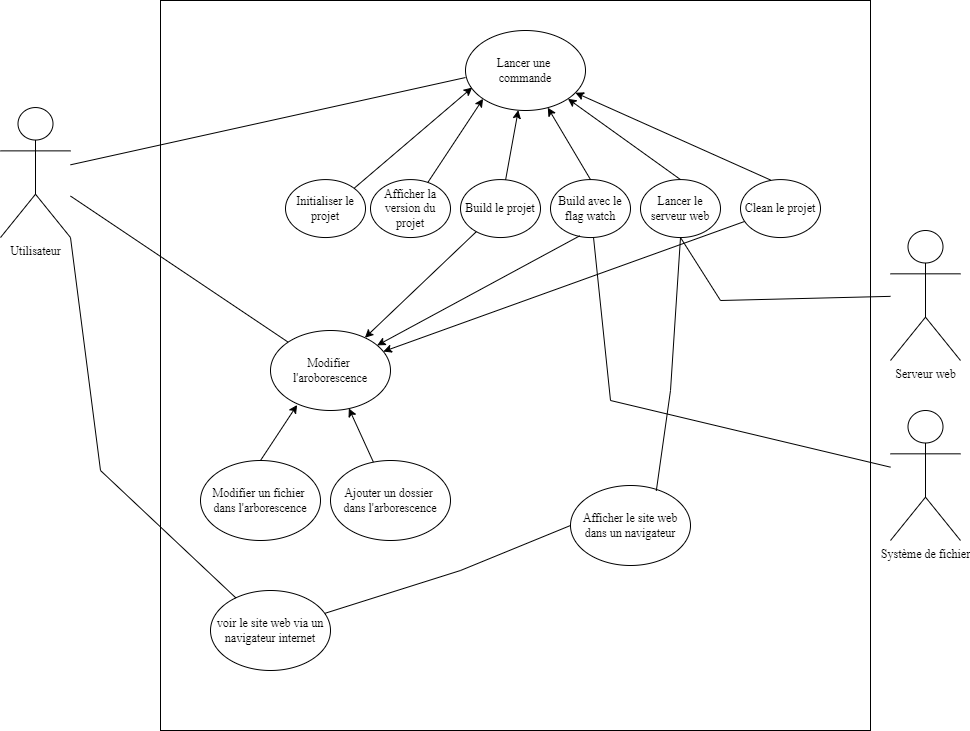

The diagram above was exported from draw.io. Its source (the exported page's mxGraphModel, read from the mxfile embedded in the PNG):
<mxGraphModel dx="1185" dy="585" grid="1" gridSize="10" guides="1" tooltips="1" connect="1" arrows="1" fold="1" page="1" pageScale="1" pageWidth="827" pageHeight="1169" math="0" shadow="0">
  <root>
    <mxCell id="0" />
    <mxCell id="1" parent="0" />
    <mxCell id="DmurEx1DRjkT9Qax-eR1-16" value="" style="rounded=0;whiteSpace=wrap;html=1;" vertex="1" parent="1">
      <mxGeometry x="240" y="100" width="710" height="730" as="geometry" />
    </mxCell>
    <mxCell id="DmurEx1DRjkT9Qax-eR1-17" value="Utilisateur" style="shape=umlActor;verticalLabelPosition=bottom;verticalAlign=top;html=1;outlineConnect=0;" vertex="1" parent="1">
      <mxGeometry x="80" y="207.03999999999996" width="70" height="130" as="geometry" />
    </mxCell>
    <mxCell id="DmurEx1DRjkT9Qax-eR1-18" value="Ajouter un dossier&amp;nbsp;&lt;br&gt;dans l'arborescence" style="ellipse;whiteSpace=wrap;html=1;" vertex="1" parent="1">
      <mxGeometry x="410" y="560" width="120" height="80" as="geometry" />
    </mxCell>
    <mxCell id="DmurEx1DRjkT9Qax-eR1-19" value="Modifier un fichier&amp;nbsp;&lt;br&gt;dans l'arborescence" style="ellipse;whiteSpace=wrap;html=1;" vertex="1" parent="1">
      <mxGeometry x="280" y="560" width="120" height="80" as="geometry" />
    </mxCell>
    <mxCell id="DmurEx1DRjkT9Qax-eR1-20" value="Modifier&amp;nbsp; l'aroborescence" style="ellipse;whiteSpace=wrap;html=1;" vertex="1" parent="1">
      <mxGeometry x="350" y="429.99999999999994" width="120" height="80" as="geometry" />
    </mxCell>
    <mxCell id="DmurEx1DRjkT9Qax-eR1-21" value="" style="endArrow=classic;html=1;rounded=0;exitX=0.5;exitY=0;exitDx=0;exitDy=0;entryX=0.222;entryY=0.931;entryDx=0;entryDy=0;entryPerimeter=0;" edge="1" parent="1" source="DmurEx1DRjkT9Qax-eR1-19" target="DmurEx1DRjkT9Qax-eR1-20">
      <mxGeometry width="50" height="50" relative="1" as="geometry">
        <mxPoint x="420" y="700" as="sourcePoint" />
        <mxPoint x="470" y="650" as="targetPoint" />
      </mxGeometry>
    </mxCell>
    <mxCell id="DmurEx1DRjkT9Qax-eR1-22" value="" style="endArrow=classic;html=1;rounded=0;entryX=0.653;entryY=0.973;entryDx=0;entryDy=0;entryPerimeter=0;" edge="1" parent="1" source="DmurEx1DRjkT9Qax-eR1-18" target="DmurEx1DRjkT9Qax-eR1-20">
      <mxGeometry width="50" height="50" relative="1" as="geometry">
        <mxPoint x="350" y="570" as="sourcePoint" />
        <mxPoint x="408.3599999999999" y="518.6399999999999" as="targetPoint" />
      </mxGeometry>
    </mxCell>
    <mxCell id="DmurEx1DRjkT9Qax-eR1-23" value="" style="endArrow=none;html=1;rounded=0;" edge="1" parent="1" source="DmurEx1DRjkT9Qax-eR1-17" target="DmurEx1DRjkT9Qax-eR1-20">
      <mxGeometry width="50" height="50" relative="1" as="geometry">
        <mxPoint x="420" y="317.03999999999996" as="sourcePoint" />
        <mxPoint x="470" y="267.03999999999996" as="targetPoint" />
      </mxGeometry>
    </mxCell>
    <mxCell id="DmurEx1DRjkT9Qax-eR1-24" value="" style="endArrow=none;html=1;rounded=0;entryX=0;entryY=0.588;entryDx=0;entryDy=0;entryPerimeter=0;" edge="1" parent="1" source="DmurEx1DRjkT9Qax-eR1-17" target="DmurEx1DRjkT9Qax-eR1-26">
      <mxGeometry width="50" height="50" relative="1" as="geometry">
        <mxPoint x="150" y="287.03999999999996" as="sourcePoint" />
        <mxPoint x="390" y="210" as="targetPoint" />
      </mxGeometry>
    </mxCell>
    <mxCell id="DmurEx1DRjkT9Qax-eR1-26" value="Lancer une &lt;br&gt;commande" style="ellipse;whiteSpace=wrap;html=1;" vertex="1" parent="1">
      <mxGeometry x="545" y="129.99999999999997" width="120" height="80" as="geometry" />
    </mxCell>
    <mxCell id="DmurEx1DRjkT9Qax-eR1-29" value="Lancer le serveur web" style="ellipse;whiteSpace=wrap;html=1;" vertex="1" parent="1">
      <mxGeometry x="720" y="279.08" width="80" height="57.96" as="geometry" />
    </mxCell>
    <mxCell id="DmurEx1DRjkT9Qax-eR1-30" value="Initialiser le projet" style="ellipse;whiteSpace=wrap;html=1;" vertex="1" parent="1">
      <mxGeometry x="365" y="279.08" width="80" height="57.96" as="geometry" />
    </mxCell>
    <mxCell id="DmurEx1DRjkT9Qax-eR1-31" value="Build le projet" style="ellipse;whiteSpace=wrap;html=1;" vertex="1" parent="1">
      <mxGeometry x="540" y="279.08" width="80" height="57.96" as="geometry" />
    </mxCell>
    <mxCell id="DmurEx1DRjkT9Qax-eR1-32" value="Clean le projet" style="ellipse;whiteSpace=wrap;html=1;" vertex="1" parent="1">
      <mxGeometry x="820" y="279.08" width="80" height="57.96" as="geometry" />
    </mxCell>
    <mxCell id="DmurEx1DRjkT9Qax-eR1-33" value="" style="endArrow=classic;html=1;rounded=0;exitX=1;exitY=0;exitDx=0;exitDy=0;entryX=0.056;entryY=0.713;entryDx=0;entryDy=0;entryPerimeter=0;" edge="1" parent="1" source="DmurEx1DRjkT9Qax-eR1-30" target="DmurEx1DRjkT9Qax-eR1-26">
      <mxGeometry width="50" height="50" relative="1" as="geometry">
        <mxPoint x="413.9999999999999" y="262.55999999999995" as="sourcePoint" />
        <mxPoint x="450.6400000000001" y="207.04" as="targetPoint" />
      </mxGeometry>
    </mxCell>
    <mxCell id="DmurEx1DRjkT9Qax-eR1-34" value="" style="endArrow=classic;html=1;rounded=0;" edge="1" parent="1" source="DmurEx1DRjkT9Qax-eR1-31" target="DmurEx1DRjkT9Qax-eR1-26">
      <mxGeometry width="50" height="50" relative="1" as="geometry">
        <mxPoint x="590" y="290" as="sourcePoint" />
        <mxPoint x="492.7435931288075" y="220.0042712474618" as="targetPoint" />
      </mxGeometry>
    </mxCell>
    <mxCell id="DmurEx1DRjkT9Qax-eR1-35" value="" style="endArrow=classic;html=1;rounded=0;exitX=0.5;exitY=0;exitDx=0;exitDy=0;entryX=1;entryY=1;entryDx=0;entryDy=0;" edge="1" parent="1" source="DmurEx1DRjkT9Qax-eR1-29" target="DmurEx1DRjkT9Qax-eR1-26">
      <mxGeometry width="50" height="50" relative="1" as="geometry">
        <mxPoint x="494.8800000000001" y="259.30448" as="sourcePoint" />
        <mxPoint x="498.24" y="229.36" as="targetPoint" />
      </mxGeometry>
    </mxCell>
    <mxCell id="DmurEx1DRjkT9Qax-eR1-36" value="" style="endArrow=classic;html=1;rounded=0;exitX=0.375;exitY=0.007;exitDx=0;exitDy=0;exitPerimeter=0;" edge="1" parent="1" source="DmurEx1DRjkT9Qax-eR1-32" target="DmurEx1DRjkT9Qax-eR1-26">
      <mxGeometry width="50" height="50" relative="1" as="geometry">
        <mxPoint x="570.6400000000001" y="261.21716000000004" as="sourcePoint" />
        <mxPoint x="530.1600000000001" y="228.39999999999998" as="targetPoint" />
      </mxGeometry>
    </mxCell>
    <mxCell id="DmurEx1DRjkT9Qax-eR1-37" value="Système de fichier" style="shape=umlActor;verticalLabelPosition=bottom;verticalAlign=top;html=1;outlineConnect=0;" vertex="1" parent="1">
      <mxGeometry x="970" y="510" width="70" height="130" as="geometry" />
    </mxCell>
    <mxCell id="DmurEx1DRjkT9Qax-eR1-39" value="" style="endArrow=none;html=1;rounded=0;" edge="1" parent="1" source="DmurEx1DRjkT9Qax-eR1-51" target="DmurEx1DRjkT9Qax-eR1-37">
      <mxGeometry width="50" height="50" relative="1" as="geometry">
        <mxPoint x="160" y="299.24338983050836" as="sourcePoint" />
        <mxPoint x="790" y="370" as="targetPoint" />
        <Array as="points">
          <mxPoint x="690" y="500" />
        </Array>
      </mxGeometry>
    </mxCell>
    <mxCell id="DmurEx1DRjkT9Qax-eR1-42" value="Afficher la version du projet" style="ellipse;whiteSpace=wrap;html=1;" vertex="1" parent="1">
      <mxGeometry x="450" y="279.08" width="80" height="57.96" as="geometry" />
    </mxCell>
    <mxCell id="DmurEx1DRjkT9Qax-eR1-43" value="" style="endArrow=classic;html=1;rounded=0;entryX=0;entryY=1;entryDx=0;entryDy=0;" edge="1" parent="1" source="DmurEx1DRjkT9Qax-eR1-42" target="DmurEx1DRjkT9Qax-eR1-26">
      <mxGeometry width="50" height="50" relative="1" as="geometry">
        <mxPoint x="524.8800000000001" y="288.3844799999998" as="sourcePoint" />
        <mxPoint x="518.28" y="228.63999999999987" as="targetPoint" />
      </mxGeometry>
    </mxCell>
    <mxCell id="DmurEx1DRjkT9Qax-eR1-44" value="" style="endArrow=classic;html=1;rounded=0;" edge="1" parent="1" source="DmurEx1DRjkT9Qax-eR1-31" target="DmurEx1DRjkT9Qax-eR1-20">
      <mxGeometry width="50" height="50" relative="1" as="geometry">
        <mxPoint x="595.1151145052397" y="289.317928018177" as="sourcePoint" />
        <mxPoint x="607.7801179488458" y="219.7093512813493" as="targetPoint" />
      </mxGeometry>
    </mxCell>
    <mxCell id="DmurEx1DRjkT9Qax-eR1-45" value="" style="endArrow=classic;html=1;rounded=0;" edge="1" parent="1" source="DmurEx1DRjkT9Qax-eR1-32" target="DmurEx1DRjkT9Qax-eR1-20">
      <mxGeometry width="50" height="50" relative="1" as="geometry">
        <mxPoint x="572.6029867952068" y="344.1555198071899" as="sourcePoint" />
        <mxPoint x="470" y="510" as="targetPoint" />
      </mxGeometry>
    </mxCell>
    <mxCell id="DmurEx1DRjkT9Qax-eR1-47" value="Serveur web" style="shape=umlActor;verticalLabelPosition=bottom;verticalAlign=top;html=1;outlineConnect=0;" vertex="1" parent="1">
      <mxGeometry x="970" y="330" width="70" height="130" as="geometry" />
    </mxCell>
    <mxCell id="DmurEx1DRjkT9Qax-eR1-50" value="" style="endArrow=none;html=1;rounded=0;exitX=0.5;exitY=1;exitDx=0;exitDy=0;" edge="1" parent="1" source="DmurEx1DRjkT9Qax-eR1-29" target="DmurEx1DRjkT9Qax-eR1-47">
      <mxGeometry width="50" height="50" relative="1" as="geometry">
        <mxPoint x="680" y="337.0400000000001" as="sourcePoint" />
        <mxPoint x="1070" y="560.4166666666667" as="targetPoint" />
        <Array as="points">
          <mxPoint x="800" y="400" />
        </Array>
      </mxGeometry>
    </mxCell>
    <mxCell id="DmurEx1DRjkT9Qax-eR1-51" value="Build avec le flag watch" style="ellipse;whiteSpace=wrap;html=1;" vertex="1" parent="1">
      <mxGeometry x="630" y="279.08000000000004" width="80" height="57.96" as="geometry" />
    </mxCell>
    <mxCell id="DmurEx1DRjkT9Qax-eR1-52" value="" style="endArrow=classic;html=1;rounded=0;exitX=0.5;exitY=0;exitDx=0;exitDy=0;" edge="1" parent="1" source="DmurEx1DRjkT9Qax-eR1-51" target="DmurEx1DRjkT9Qax-eR1-26">
      <mxGeometry width="50" height="50" relative="1" as="geometry">
        <mxPoint x="595.1151145052397" y="289.317928018177" as="sourcePoint" />
        <mxPoint x="607.7801179488458" y="219.7093512813493" as="targetPoint" />
      </mxGeometry>
    </mxCell>
    <mxCell id="DmurEx1DRjkT9Qax-eR1-53" value="" style="endArrow=classic;html=1;rounded=0;exitX=0.365;exitY=0.971;exitDx=0;exitDy=0;exitPerimeter=0;" edge="1" parent="1" source="DmurEx1DRjkT9Qax-eR1-51" target="DmurEx1DRjkT9Qax-eR1-20">
      <mxGeometry width="50" height="50" relative="1" as="geometry">
        <mxPoint x="636.5829867952068" y="344.1555198071899" as="sourcePoint" />
        <mxPoint x="523.4214399015084" y="513.4692457386059" as="targetPoint" />
      </mxGeometry>
    </mxCell>
    <mxCell id="DmurEx1DRjkT9Qax-eR1-54" value="voir le site web via un navigateur internet" style="ellipse;whiteSpace=wrap;html=1;" vertex="1" parent="1">
      <mxGeometry x="290" y="690" width="120" height="80" as="geometry" />
    </mxCell>
    <mxCell id="DmurEx1DRjkT9Qax-eR1-55" value="" style="endArrow=none;html=1;rounded=0;exitX=1;exitY=1;exitDx=0;exitDy=0;exitPerimeter=0;" edge="1" parent="1" source="DmurEx1DRjkT9Qax-eR1-17" target="DmurEx1DRjkT9Qax-eR1-54">
      <mxGeometry width="50" height="50" relative="1" as="geometry">
        <mxPoint x="160" y="305.535924534282" as="sourcePoint" />
        <mxPoint x="377.6633841649889" y="451.6559944833398" as="targetPoint" />
        <Array as="points">
          <mxPoint x="180" y="570" />
        </Array>
      </mxGeometry>
    </mxCell>
    <mxCell id="DmurEx1DRjkT9Qax-eR1-56" value="Afficher le site web dans un navigateur" style="ellipse;whiteSpace=wrap;html=1;" vertex="1" parent="1">
      <mxGeometry x="650" y="585" width="120" height="80" as="geometry" />
    </mxCell>
    <mxCell id="DmurEx1DRjkT9Qax-eR1-57" value="" style="endArrow=none;html=1;rounded=0;exitX=0.5;exitY=1;exitDx=0;exitDy=0;entryX=0.715;entryY=0.067;entryDx=0;entryDy=0;entryPerimeter=0;" edge="1" parent="1" source="DmurEx1DRjkT9Qax-eR1-29" target="DmurEx1DRjkT9Qax-eR1-56">
      <mxGeometry width="50" height="50" relative="1" as="geometry">
        <mxPoint x="590" y="510.0000000000001" as="sourcePoint" />
        <mxPoint x="800" y="568.8136585365853" as="targetPoint" />
        <Array as="points">
          <mxPoint x="750" y="490" />
        </Array>
      </mxGeometry>
    </mxCell>
    <mxCell id="DmurEx1DRjkT9Qax-eR1-58" value="" style="endArrow=none;html=1;rounded=0;exitX=0;exitY=0.5;exitDx=0;exitDy=0;" edge="1" parent="1" source="DmurEx1DRjkT9Qax-eR1-56" target="DmurEx1DRjkT9Qax-eR1-54">
      <mxGeometry width="50" height="50" relative="1" as="geometry">
        <mxPoint x="770" y="347.0400000000001" as="sourcePoint" />
        <mxPoint x="745.8000000000002" y="600.3599999999999" as="targetPoint" />
        <Array as="points">
          <mxPoint x="540" y="670" />
        </Array>
      </mxGeometry>
    </mxCell>
  </root>
</mxGraphModel>